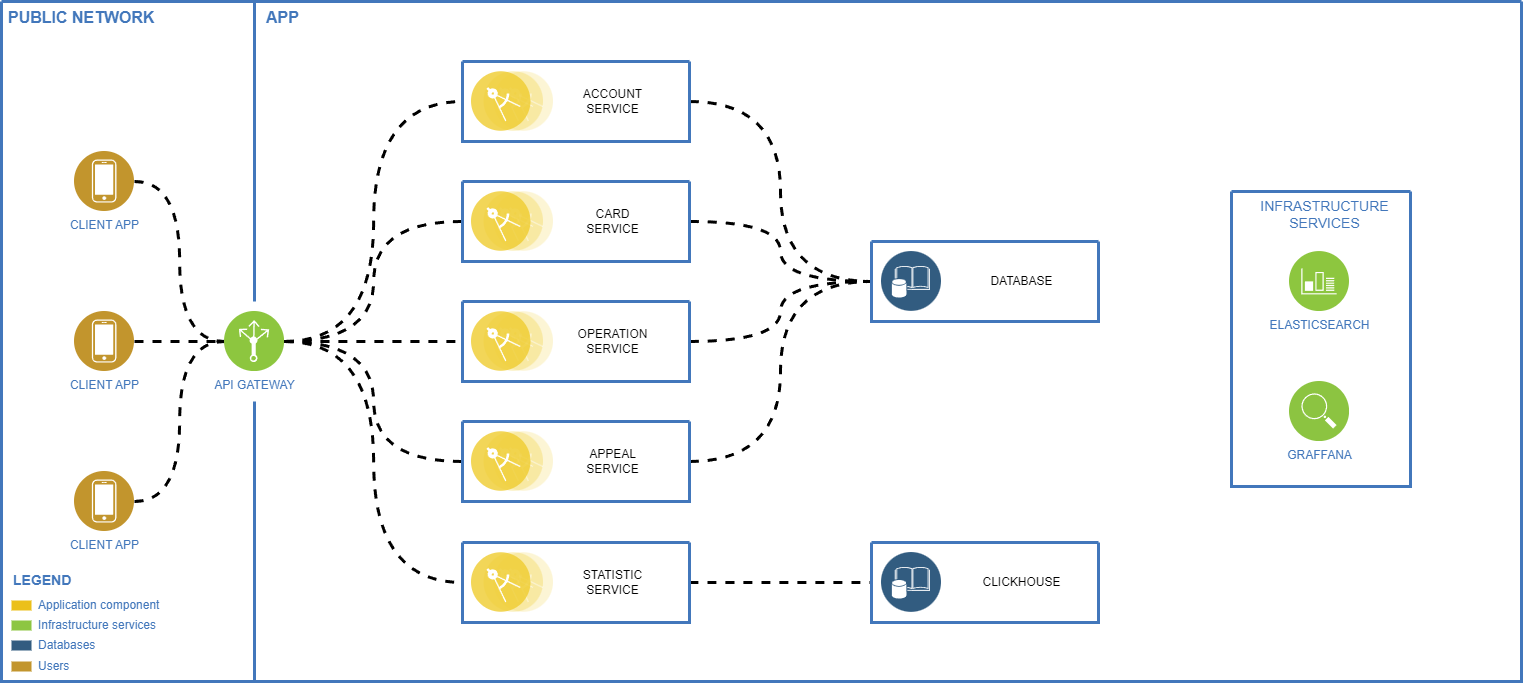

The diagram above was exported from draw.io. Its source (the exported page's mxGraphModel, read from the mxfile embedded in the PNG):
<mxGraphModel dx="2269" dy="1291" grid="1" gridSize="10" guides="1" tooltips="1" connect="1" arrows="1" fold="1" page="1" pageScale="1" pageWidth="850" pageHeight="1100" math="0" shadow="0">
  <root>
    <mxCell id="0" />
    <mxCell id="1" parent="0" />
    <mxCell id="oaARgNEdb5jD_YanQMtn-3" value="" style="swimlane;shadow=0;strokeColor=#4277BB;fillColor=#ffffff;fontColor=#4277BB;align=right;startSize=0;collapsible=0;strokeWidth=3;" parent="1" vertex="1">
      <mxGeometry x="80" y="80" width="1520" height="680" as="geometry" />
    </mxCell>
    <mxCell id="oaARgNEdb5jD_YanQMtn-4" value="PUBLIC NETWORK" style="text;html=1;align=left;verticalAlign=top;fontColor=#4277BB;shadow=0;dashed=0;strokeColor=none;fillColor=none;labelBackgroundColor=none;fontStyle=1;fontSize=16;spacingLeft=5;" parent="oaARgNEdb5jD_YanQMtn-3" vertex="1">
      <mxGeometry width="170" height="30" as="geometry" />
    </mxCell>
    <mxCell id="oaARgNEdb5jD_YanQMtn-5" value="" style="line;strokeWidth=3;direction=south;html=1;shadow=0;labelBackgroundColor=none;fillColor=none;gradientColor=none;fontSize=12;fontColor=#4277BB;align=right;strokeColor=#4277BB;" parent="oaARgNEdb5jD_YanQMtn-3" vertex="1">
      <mxGeometry x="248" width="10" height="300" as="geometry" />
    </mxCell>
    <mxCell id="oaARgNEdb5jD_YanQMtn-6" value="APP" style="text;html=1;align=left;verticalAlign=top;fontColor=#4277BB;shadow=0;dashed=0;strokeColor=none;fillColor=none;labelBackgroundColor=none;fontStyle=1;fontSize=16;spacingLeft=5;" parent="oaARgNEdb5jD_YanQMtn-3" vertex="1">
      <mxGeometry x="258" width="180" height="35" as="geometry" />
    </mxCell>
    <mxCell id="oaARgNEdb5jD_YanQMtn-7" value="Application component" style="rounded=0;html=1;shadow=0;labelBackgroundColor=none;strokeColor=none;strokeWidth=2;fillColor=#EBC01A;gradientColor=none;fontSize=12;fontColor=#4277BB;align=left;labelPosition=right;verticalLabelPosition=middle;verticalAlign=middle;spacingLeft=5;" parent="oaARgNEdb5jD_YanQMtn-3" vertex="1">
      <mxGeometry x="10" y="599" width="20" height="10" as="geometry" />
    </mxCell>
    <mxCell id="oaARgNEdb5jD_YanQMtn-8" value="Infrastructure services" style="rounded=0;html=1;shadow=0;labelBackgroundColor=none;strokeColor=none;strokeWidth=2;fillColor=#8DC642;gradientColor=none;fontSize=12;fontColor=#4277BB;align=left;labelPosition=right;verticalLabelPosition=middle;verticalAlign=middle;spacingLeft=5;" parent="oaARgNEdb5jD_YanQMtn-3" vertex="1">
      <mxGeometry x="10" y="619" width="20" height="10" as="geometry" />
    </mxCell>
    <mxCell id="oaARgNEdb5jD_YanQMtn-14" value="LEGEND" style="text;html=1;align=left;verticalAlign=middle;fontColor=#4277BB;shadow=0;dashed=0;strokeColor=none;fillColor=none;labelBackgroundColor=none;fontStyle=1;fontSize=14;spacingLeft=0;" parent="oaARgNEdb5jD_YanQMtn-3" vertex="1">
      <mxGeometry x="10" y="569" width="150" height="20" as="geometry" />
    </mxCell>
    <mxCell id="oaARgNEdb5jD_YanQMtn-15" value="Users" style="rounded=0;html=1;shadow=0;labelBackgroundColor=none;strokeColor=none;strokeWidth=2;fillColor=#C2952D;gradientColor=none;fontSize=12;fontColor=#4277BB;align=left;labelPosition=right;verticalLabelPosition=middle;verticalAlign=middle;spacingLeft=5;" parent="oaARgNEdb5jD_YanQMtn-3" vertex="1">
      <mxGeometry x="10" y="660" width="20" height="10" as="geometry" />
    </mxCell>
    <mxCell id="oaARgNEdb5jD_YanQMtn-16" value="" style="line;strokeWidth=3;direction=south;html=1;shadow=0;labelBackgroundColor=none;fillColor=none;gradientColor=none;fontSize=12;fontColor=#4277BB;align=right;strokeColor=#4277BB;" parent="oaARgNEdb5jD_YanQMtn-3" vertex="1">
      <mxGeometry x="248" y="400" width="10" height="280" as="geometry" />
    </mxCell>
    <mxCell id="oaARgNEdb5jD_YanQMtn-90" style="edgeStyle=orthogonalEdgeStyle;rounded=0;orthogonalLoop=1;jettySize=auto;html=1;exitX=1;exitY=0.5;exitDx=0;exitDy=0;entryX=0;entryY=0.5;entryDx=0;entryDy=0;strokeWidth=3;dashed=1;curved=1;endArrow=none;endFill=0;" parent="oaARgNEdb5jD_YanQMtn-3" source="oaARgNEdb5jD_YanQMtn-22" target="oaARgNEdb5jD_YanQMtn-70" edge="1">
      <mxGeometry relative="1" as="geometry" />
    </mxCell>
    <mxCell id="oaARgNEdb5jD_YanQMtn-22" value="CLIENT APP" style="aspect=fixed;perimeter=ellipsePerimeter;html=1;align=center;shadow=0;dashed=0;image;image=img/lib/ibm/users/device.svg;labelBackgroundColor=#ffffff;strokeColor=#666666;strokeWidth=3;fillColor=#C2952D;gradientColor=none;fontSize=12;fontColor=#4277BB;" parent="oaARgNEdb5jD_YanQMtn-3" vertex="1">
      <mxGeometry x="73" y="150" width="60" height="60" as="geometry" />
    </mxCell>
    <mxCell id="oaARgNEdb5jD_YanQMtn-67" value="" style="swimlane;shadow=0;strokeColor=#4277BB;fillColor=#ffffff;fontColor=#4277BB;align=right;startSize=0;collapsible=0;strokeWidth=3;" parent="oaARgNEdb5jD_YanQMtn-3" vertex="1">
      <mxGeometry x="1230" y="190" width="179" height="295" as="geometry" />
    </mxCell>
    <mxCell id="oaARgNEdb5jD_YanQMtn-68" value="ELASTICSEARCH" style="aspect=fixed;perimeter=ellipsePerimeter;html=1;align=center;shadow=0;dashed=0;image;image=img/lib/ibm/infrastructure/monitoring_logging.svg;labelBackgroundColor=none;strokeColor=#666666;strokeWidth=3;fillColor=#C2952D;gradientColor=none;fontSize=12;fontColor=#4277BB;" parent="oaARgNEdb5jD_YanQMtn-67" vertex="1">
      <mxGeometry x="58" y="60" width="60" height="60" as="geometry" />
    </mxCell>
    <mxCell id="oaARgNEdb5jD_YanQMtn-69" value="GRAFFANA" style="aspect=fixed;perimeter=ellipsePerimeter;html=1;align=center;shadow=0;dashed=0;image;image=img/lib/ibm/infrastructure/service_discovery_configuration.svg;labelBackgroundColor=none;strokeColor=#666666;strokeWidth=3;fillColor=#C2952D;gradientColor=none;fontSize=12;fontColor=#4277BB;" parent="oaARgNEdb5jD_YanQMtn-67" vertex="1">
      <mxGeometry x="58" y="190" width="60" height="60" as="geometry" />
    </mxCell>
    <mxCell id="oaARgNEdb5jD_YanQMtn-72" value="INFRASTRUCTURE &lt;br&gt;SERVICES" style="text;html=1;align=center;verticalAlign=top;fontColor=#4277BB;shadow=0;dashed=0;strokeColor=none;fillColor=none;labelBackgroundColor=none;fontStyle=0;fontSize=14;spacingLeft=5;" parent="oaARgNEdb5jD_YanQMtn-67" vertex="1">
      <mxGeometry x="10" width="160" height="24" as="geometry" />
    </mxCell>
    <mxCell id="oaARgNEdb5jD_YanQMtn-92" style="edgeStyle=orthogonalEdgeStyle;rounded=0;orthogonalLoop=1;jettySize=auto;html=1;exitX=1;exitY=0.5;exitDx=0;exitDy=0;entryX=0;entryY=0.5;entryDx=0;entryDy=0;strokeWidth=3;dashed=1;endArrow=none;endFill=0;" parent="oaARgNEdb5jD_YanQMtn-3" source="oaARgNEdb5jD_YanQMtn-77" target="oaARgNEdb5jD_YanQMtn-70" edge="1">
      <mxGeometry relative="1" as="geometry" />
    </mxCell>
    <mxCell id="oaARgNEdb5jD_YanQMtn-77" value="CLIENT APP" style="aspect=fixed;perimeter=ellipsePerimeter;html=1;align=center;shadow=0;dashed=0;image;image=img/lib/ibm/users/device.svg;labelBackgroundColor=#ffffff;strokeColor=#666666;strokeWidth=3;fillColor=#C2952D;gradientColor=none;fontSize=12;fontColor=#4277BB;" parent="oaARgNEdb5jD_YanQMtn-3" vertex="1">
      <mxGeometry x="73" y="310" width="60" height="60" as="geometry" />
    </mxCell>
    <mxCell id="oaARgNEdb5jD_YanQMtn-88" style="edgeStyle=orthogonalEdgeStyle;rounded=0;orthogonalLoop=1;jettySize=auto;html=1;exitX=1;exitY=0.5;exitDx=0;exitDy=0;entryX=0;entryY=0.5;entryDx=0;entryDy=0;strokeWidth=3;dashed=1;curved=1;endArrow=none;endFill=0;" parent="oaARgNEdb5jD_YanQMtn-3" source="oaARgNEdb5jD_YanQMtn-78" target="oaARgNEdb5jD_YanQMtn-70" edge="1">
      <mxGeometry relative="1" as="geometry" />
    </mxCell>
    <mxCell id="oaARgNEdb5jD_YanQMtn-78" value="CLIENT APP" style="aspect=fixed;perimeter=ellipsePerimeter;html=1;align=center;shadow=0;dashed=0;image;image=img/lib/ibm/users/device.svg;labelBackgroundColor=#ffffff;strokeColor=#666666;strokeWidth=3;fillColor=#C2952D;gradientColor=none;fontSize=12;fontColor=#4277BB;" parent="oaARgNEdb5jD_YanQMtn-3" vertex="1">
      <mxGeometry x="73" y="470" width="60" height="60" as="geometry" />
    </mxCell>
    <mxCell id="oaARgNEdb5jD_YanQMtn-169" style="edgeStyle=orthogonalEdgeStyle;rounded=0;orthogonalLoop=1;jettySize=auto;html=1;exitX=1;exitY=0.5;exitDx=0;exitDy=0;entryX=0;entryY=0.5;entryDx=0;entryDy=0;strokeWidth=3;dashed=1;curved=1;endArrow=none;endFill=0;" parent="oaARgNEdb5jD_YanQMtn-3" source="oaARgNEdb5jD_YanQMtn-70" target="oaARgNEdb5jD_YanQMtn-160" edge="1">
      <mxGeometry relative="1" as="geometry" />
    </mxCell>
    <mxCell id="oaARgNEdb5jD_YanQMtn-222" style="edgeStyle=orthogonalEdgeStyle;rounded=0;orthogonalLoop=1;jettySize=auto;html=1;exitX=1;exitY=0.5;exitDx=0;exitDy=0;entryX=0;entryY=0.5;entryDx=0;entryDy=0;strokeWidth=3;dashed=1;curved=1;endArrow=none;endFill=0;" parent="oaARgNEdb5jD_YanQMtn-3" source="oaARgNEdb5jD_YanQMtn-70" target="oaARgNEdb5jD_YanQMtn-157" edge="1">
      <mxGeometry relative="1" as="geometry" />
    </mxCell>
    <mxCell id="oaARgNEdb5jD_YanQMtn-223" style="edgeStyle=orthogonalEdgeStyle;rounded=0;orthogonalLoop=1;jettySize=auto;html=1;exitX=1;exitY=0.5;exitDx=0;exitDy=0;entryX=0;entryY=0.5;entryDx=0;entryDy=0;strokeWidth=3;dashed=1;curved=1;endArrow=none;endFill=0;" parent="oaARgNEdb5jD_YanQMtn-3" source="oaARgNEdb5jD_YanQMtn-70" target="oaARgNEdb5jD_YanQMtn-43" edge="1">
      <mxGeometry relative="1" as="geometry" />
    </mxCell>
    <mxCell id="oaARgNEdb5jD_YanQMtn-224" style="edgeStyle=orthogonalEdgeStyle;rounded=0;orthogonalLoop=1;jettySize=auto;html=1;exitX=1;exitY=0.5;exitDx=0;exitDy=0;entryX=0;entryY=0.5;entryDx=0;entryDy=0;strokeWidth=3;dashed=1;curved=1;endArrow=none;endFill=0;" parent="oaARgNEdb5jD_YanQMtn-3" source="oaARgNEdb5jD_YanQMtn-70" target="oaARgNEdb5jD_YanQMtn-163" edge="1">
      <mxGeometry relative="1" as="geometry" />
    </mxCell>
    <mxCell id="oaARgNEdb5jD_YanQMtn-225" style="edgeStyle=orthogonalEdgeStyle;rounded=0;orthogonalLoop=1;jettySize=auto;html=1;exitX=1;exitY=0.5;exitDx=0;exitDy=0;entryX=0;entryY=0.5;entryDx=0;entryDy=0;strokeWidth=3;dashed=1;curved=1;endArrow=none;endFill=0;" parent="oaARgNEdb5jD_YanQMtn-3" source="oaARgNEdb5jD_YanQMtn-70" target="oaARgNEdb5jD_YanQMtn-166" edge="1">
      <mxGeometry relative="1" as="geometry" />
    </mxCell>
    <mxCell id="oaARgNEdb5jD_YanQMtn-70" value="API GATEWAY" style="aspect=fixed;perimeter=ellipsePerimeter;html=1;align=center;shadow=0;dashed=0;image;image=img/lib/ibm/infrastructure/load_balancing_routing.svg;labelBackgroundColor=none;strokeColor=#666666;strokeWidth=3;fillColor=#C2952D;gradientColor=none;fontSize=12;fontColor=#4277BB;" parent="oaARgNEdb5jD_YanQMtn-3" vertex="1">
      <mxGeometry x="223" y="310" width="60" height="60" as="geometry" />
    </mxCell>
    <mxCell id="oaARgNEdb5jD_YanQMtn-228" style="edgeStyle=orthogonalEdgeStyle;rounded=0;orthogonalLoop=1;jettySize=auto;html=1;exitX=1;exitY=0.5;exitDx=0;exitDy=0;entryX=0;entryY=0.5;entryDx=0;entryDy=0;strokeWidth=3;dashed=1;endArrow=none;endFill=0;curved=1;" parent="oaARgNEdb5jD_YanQMtn-3" source="oaARgNEdb5jD_YanQMtn-43" target="oaARgNEdb5jD_YanQMtn-219" edge="1">
      <mxGeometry relative="1" as="geometry" />
    </mxCell>
    <mxCell id="oaARgNEdb5jD_YanQMtn-43" value="" style="swimlane;shadow=0;strokeColor=#4277BB;fillColor=#ffffff;fontColor=#4277BB;align=right;startSize=0;collapsible=0;strokeWidth=3;" parent="oaARgNEdb5jD_YanQMtn-3" vertex="1">
      <mxGeometry x="461" y="60" width="227" height="80" as="geometry" />
    </mxCell>
    <mxCell id="oaARgNEdb5jD_YanQMtn-44" value="" style="aspect=fixed;perimeter=ellipsePerimeter;html=1;align=center;shadow=0;dashed=0;image;image=img/lib/ibm/applications/microservice.svg;labelBackgroundColor=#ffffff;strokeColor=#666666;strokeWidth=3;fillColor=#C2952D;gradientColor=none;fontSize=12;fontColor=#4277BB;" parent="oaARgNEdb5jD_YanQMtn-43" vertex="1">
      <mxGeometry x="9" y="10" width="82" height="60" as="geometry" />
    </mxCell>
    <mxCell id="oaARgNEdb5jD_YanQMtn-93" value="ACCOUNT&lt;br&gt;SERVICE" style="text;html=1;align=center;verticalAlign=middle;resizable=0;points=[];autosize=1;strokeColor=none;fillColor=none;" parent="oaARgNEdb5jD_YanQMtn-43" vertex="1">
      <mxGeometry x="110" y="20" width="80" height="40" as="geometry" />
    </mxCell>
    <mxCell id="oaARgNEdb5jD_YanQMtn-226" style="edgeStyle=orthogonalEdgeStyle;rounded=0;orthogonalLoop=1;jettySize=auto;html=1;exitX=1;exitY=0.5;exitDx=0;exitDy=0;entryX=0;entryY=0.5;entryDx=0;entryDy=0;strokeWidth=3;dashed=1;endArrow=none;endFill=0;curved=1;" parent="oaARgNEdb5jD_YanQMtn-3" source="oaARgNEdb5jD_YanQMtn-157" target="oaARgNEdb5jD_YanQMtn-219" edge="1">
      <mxGeometry relative="1" as="geometry" />
    </mxCell>
    <mxCell id="oaARgNEdb5jD_YanQMtn-157" value="" style="swimlane;shadow=0;strokeColor=#4277BB;fillColor=#ffffff;fontColor=#4277BB;align=right;startSize=0;collapsible=0;strokeWidth=3;" parent="oaARgNEdb5jD_YanQMtn-3" vertex="1">
      <mxGeometry x="461" y="180" width="227" height="80" as="geometry" />
    </mxCell>
    <mxCell id="oaARgNEdb5jD_YanQMtn-158" value="" style="aspect=fixed;perimeter=ellipsePerimeter;html=1;align=center;shadow=0;dashed=0;image;image=img/lib/ibm/applications/microservice.svg;labelBackgroundColor=#ffffff;strokeColor=#666666;strokeWidth=3;fillColor=#C2952D;gradientColor=none;fontSize=12;fontColor=#4277BB;" parent="oaARgNEdb5jD_YanQMtn-157" vertex="1">
      <mxGeometry x="9" y="10" width="82" height="60" as="geometry" />
    </mxCell>
    <mxCell id="oaARgNEdb5jD_YanQMtn-159" value="CARD&lt;br&gt;SERVICE" style="text;html=1;align=center;verticalAlign=middle;resizable=0;points=[];autosize=1;strokeColor=none;fillColor=none;" parent="oaARgNEdb5jD_YanQMtn-157" vertex="1">
      <mxGeometry x="110" y="20" width="80" height="40" as="geometry" />
    </mxCell>
    <mxCell id="oaARgNEdb5jD_YanQMtn-229" style="edgeStyle=orthogonalEdgeStyle;rounded=0;orthogonalLoop=1;jettySize=auto;html=1;exitX=1;exitY=0.5;exitDx=0;exitDy=0;entryX=0;entryY=0.5;entryDx=0;entryDy=0;strokeWidth=3;dashed=1;endArrow=none;endFill=0;curved=1;" parent="oaARgNEdb5jD_YanQMtn-3" source="oaARgNEdb5jD_YanQMtn-160" target="oaARgNEdb5jD_YanQMtn-219" edge="1">
      <mxGeometry relative="1" as="geometry" />
    </mxCell>
    <mxCell id="oaARgNEdb5jD_YanQMtn-160" value="" style="swimlane;shadow=0;strokeColor=#4277BB;fillColor=#ffffff;fontColor=#4277BB;align=right;startSize=0;collapsible=0;strokeWidth=3;" parent="oaARgNEdb5jD_YanQMtn-3" vertex="1">
      <mxGeometry x="461" y="300" width="227" height="80" as="geometry" />
    </mxCell>
    <mxCell id="oaARgNEdb5jD_YanQMtn-161" value="" style="aspect=fixed;perimeter=ellipsePerimeter;html=1;align=center;shadow=0;dashed=0;image;image=img/lib/ibm/applications/microservice.svg;labelBackgroundColor=#ffffff;strokeColor=#666666;strokeWidth=3;fillColor=#C2952D;gradientColor=none;fontSize=12;fontColor=#4277BB;" parent="oaARgNEdb5jD_YanQMtn-160" vertex="1">
      <mxGeometry x="9" y="10" width="82" height="60" as="geometry" />
    </mxCell>
    <mxCell id="oaARgNEdb5jD_YanQMtn-162" value="OPERATION&lt;br&gt;SERVICE" style="text;html=1;align=center;verticalAlign=middle;resizable=0;points=[];autosize=1;strokeColor=none;fillColor=none;" parent="oaARgNEdb5jD_YanQMtn-160" vertex="1">
      <mxGeometry x="105" y="20" width="90" height="40" as="geometry" />
    </mxCell>
    <mxCell id="oaARgNEdb5jD_YanQMtn-230" style="edgeStyle=orthogonalEdgeStyle;rounded=0;orthogonalLoop=1;jettySize=auto;html=1;exitX=1;exitY=0.5;exitDx=0;exitDy=0;entryX=0;entryY=0.5;entryDx=0;entryDy=0;strokeWidth=3;dashed=1;endArrow=none;endFill=0;curved=1;" parent="oaARgNEdb5jD_YanQMtn-3" source="oaARgNEdb5jD_YanQMtn-163" target="oaARgNEdb5jD_YanQMtn-219" edge="1">
      <mxGeometry relative="1" as="geometry" />
    </mxCell>
    <mxCell id="oaARgNEdb5jD_YanQMtn-163" value="" style="swimlane;shadow=0;strokeColor=#4277BB;fillColor=#ffffff;fontColor=#4277BB;align=right;startSize=0;collapsible=0;strokeWidth=3;" parent="oaARgNEdb5jD_YanQMtn-3" vertex="1">
      <mxGeometry x="461" y="420" width="227" height="80" as="geometry" />
    </mxCell>
    <mxCell id="oaARgNEdb5jD_YanQMtn-164" value="" style="aspect=fixed;perimeter=ellipsePerimeter;html=1;align=center;shadow=0;dashed=0;image;image=img/lib/ibm/applications/microservice.svg;labelBackgroundColor=#ffffff;strokeColor=#666666;strokeWidth=3;fillColor=#C2952D;gradientColor=none;fontSize=12;fontColor=#4277BB;" parent="oaARgNEdb5jD_YanQMtn-163" vertex="1">
      <mxGeometry x="9" y="10" width="82" height="60" as="geometry" />
    </mxCell>
    <mxCell id="oaARgNEdb5jD_YanQMtn-165" value="APPEAL&lt;br&gt;SERVICE" style="text;html=1;align=center;verticalAlign=middle;resizable=0;points=[];autosize=1;strokeColor=none;fillColor=none;" parent="oaARgNEdb5jD_YanQMtn-163" vertex="1">
      <mxGeometry x="110" y="20" width="80" height="40" as="geometry" />
    </mxCell>
    <mxCell id="oaARgNEdb5jD_YanQMtn-231" style="edgeStyle=orthogonalEdgeStyle;rounded=0;orthogonalLoop=1;jettySize=auto;html=1;exitX=1;exitY=0.5;exitDx=0;exitDy=0;entryX=0;entryY=0.5;entryDx=0;entryDy=0;strokeWidth=3;dashed=1;endArrow=none;endFill=0;curved=1;" parent="oaARgNEdb5jD_YanQMtn-3" source="oaARgNEdb5jD_YanQMtn-166" target="oaARgNEdb5jD_YanQMtn-170" edge="1">
      <mxGeometry relative="1" as="geometry" />
    </mxCell>
    <mxCell id="oaARgNEdb5jD_YanQMtn-166" value="" style="swimlane;shadow=0;strokeColor=#4277BB;fillColor=#ffffff;fontColor=#4277BB;align=right;startSize=0;collapsible=0;strokeWidth=3;" parent="oaARgNEdb5jD_YanQMtn-3" vertex="1">
      <mxGeometry x="461" y="541" width="227" height="80" as="geometry" />
    </mxCell>
    <mxCell id="oaARgNEdb5jD_YanQMtn-167" value="" style="aspect=fixed;perimeter=ellipsePerimeter;html=1;align=center;shadow=0;dashed=0;image;image=img/lib/ibm/applications/microservice.svg;labelBackgroundColor=#ffffff;strokeColor=#666666;strokeWidth=3;fillColor=#C2952D;gradientColor=none;fontSize=12;fontColor=#4277BB;" parent="oaARgNEdb5jD_YanQMtn-166" vertex="1">
      <mxGeometry x="9" y="10" width="82" height="60" as="geometry" />
    </mxCell>
    <mxCell id="oaARgNEdb5jD_YanQMtn-168" value="STATISTIC&lt;br&gt;SERVICE" style="text;html=1;align=center;verticalAlign=middle;resizable=0;points=[];autosize=1;strokeColor=none;fillColor=none;" parent="oaARgNEdb5jD_YanQMtn-166" vertex="1">
      <mxGeometry x="110" y="20" width="80" height="40" as="geometry" />
    </mxCell>
    <mxCell id="oaARgNEdb5jD_YanQMtn-219" value="" style="swimlane;shadow=0;strokeColor=#4277BB;fillColor=#ffffff;fontColor=#4277BB;align=right;startSize=0;collapsible=0;strokeWidth=3;" parent="oaARgNEdb5jD_YanQMtn-3" vertex="1">
      <mxGeometry x="870" y="240" width="227" height="80" as="geometry" />
    </mxCell>
    <mxCell id="oaARgNEdb5jD_YanQMtn-220" value="DATABASE" style="text;html=1;align=center;verticalAlign=middle;resizable=0;points=[];autosize=1;strokeColor=none;fillColor=none;" parent="oaARgNEdb5jD_YanQMtn-219" vertex="1">
      <mxGeometry x="105" y="25" width="90" height="30" as="geometry" />
    </mxCell>
    <mxCell id="oaARgNEdb5jD_YanQMtn-221" value="" style="aspect=fixed;perimeter=ellipsePerimeter;html=1;align=center;shadow=0;dashed=0;image;image=img/lib/ibm/data/enterprise_data.svg;labelBackgroundColor=#ffffff;strokeColor=#666666;strokeWidth=3;fillColor=#C2952D;gradientColor=none;fontSize=12;fontColor=#4277BB;" parent="oaARgNEdb5jD_YanQMtn-219" vertex="1">
      <mxGeometry x="10" y="10" width="60" height="60" as="geometry" />
    </mxCell>
    <mxCell id="oaARgNEdb5jD_YanQMtn-170" value="" style="swimlane;shadow=0;strokeColor=#4277BB;fillColor=#ffffff;fontColor=#4277BB;align=right;startSize=0;collapsible=0;strokeWidth=3;" parent="oaARgNEdb5jD_YanQMtn-3" vertex="1">
      <mxGeometry x="870" y="541" width="227" height="80" as="geometry" />
    </mxCell>
    <mxCell id="oaARgNEdb5jD_YanQMtn-172" value="CLICKHOUSE" style="text;html=1;align=center;verticalAlign=middle;resizable=0;points=[];autosize=1;strokeColor=none;fillColor=none;" parent="oaARgNEdb5jD_YanQMtn-170" vertex="1">
      <mxGeometry x="100" y="25" width="100" height="30" as="geometry" />
    </mxCell>
    <mxCell id="oaARgNEdb5jD_YanQMtn-173" value="" style="aspect=fixed;perimeter=ellipsePerimeter;html=1;align=center;shadow=0;dashed=0;image;image=img/lib/ibm/data/enterprise_data.svg;labelBackgroundColor=#ffffff;strokeColor=#666666;strokeWidth=3;fillColor=#C2952D;gradientColor=none;fontSize=12;fontColor=#4277BB;" parent="oaARgNEdb5jD_YanQMtn-170" vertex="1">
      <mxGeometry x="10" y="10" width="60" height="60" as="geometry" />
    </mxCell>
    <mxCell id="6DPeV-CJ4J31adbu1b5H-1" value="Databases" style="rounded=0;html=1;shadow=0;labelBackgroundColor=none;strokeColor=none;strokeWidth=2;fillColor=#325c80;gradientColor=none;fontSize=12;fontColor=#4277BB;align=left;labelPosition=right;verticalLabelPosition=middle;verticalAlign=middle;spacingLeft=5;" vertex="1" parent="oaARgNEdb5jD_YanQMtn-3">
      <mxGeometry x="10" y="639" width="20" height="10" as="geometry" />
    </mxCell>
  </root>
</mxGraphModel>